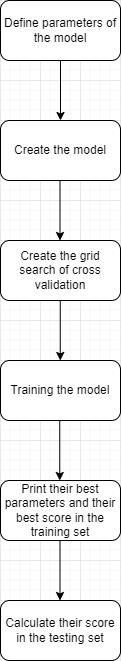

The diagram above was exported from draw.io. Its source (the exported page's mxGraphModel, read from the mxfile embedded in the PNG):
<mxGraphModel dx="1050" dy="557" grid="1" gridSize="10" guides="1" tooltips="1" connect="1" arrows="1" fold="1" page="1" pageScale="1" pageWidth="827" pageHeight="1169" math="0" shadow="0">
  <root>
    <mxCell id="0" />
    <mxCell id="1" parent="0" />
    <mxCell id="XmbdrvkgvKLelBnLRysr-1" value="Define parameters of the model" style="rounded=1;whiteSpace=wrap;html=1;" vertex="1" parent="1">
      <mxGeometry x="360" y="80" width="120" height="60" as="geometry" />
    </mxCell>
    <mxCell id="XmbdrvkgvKLelBnLRysr-2" value="Create the model" style="rounded=1;whiteSpace=wrap;html=1;" vertex="1" parent="1">
      <mxGeometry x="360" y="200" width="120" height="60" as="geometry" />
    </mxCell>
    <mxCell id="XmbdrvkgvKLelBnLRysr-3" value="Create the grid search of cross validation" style="rounded=1;whiteSpace=wrap;html=1;" vertex="1" parent="1">
      <mxGeometry x="360" y="320" width="120" height="60" as="geometry" />
    </mxCell>
    <mxCell id="XmbdrvkgvKLelBnLRysr-4" value="Training the model" style="rounded=1;whiteSpace=wrap;html=1;" vertex="1" parent="1">
      <mxGeometry x="360" y="440" width="120" height="60" as="geometry" />
    </mxCell>
    <mxCell id="XmbdrvkgvKLelBnLRysr-5" value="Print their best parameters and their best score in the training set" style="rounded=1;whiteSpace=wrap;html=1;" vertex="1" parent="1">
      <mxGeometry x="360" y="560" width="120" height="60" as="geometry" />
    </mxCell>
    <mxCell id="XmbdrvkgvKLelBnLRysr-6" value="Calculate their score in the testing set" style="rounded=1;whiteSpace=wrap;html=1;" vertex="1" parent="1">
      <mxGeometry x="360" y="680" width="120" height="60" as="geometry" />
    </mxCell>
    <mxCell id="XmbdrvkgvKLelBnLRysr-7" value="" style="endArrow=classic;html=1;rounded=0;entryX=0.5;entryY=0;entryDx=0;entryDy=0;exitX=0.5;exitY=1;exitDx=0;exitDy=0;" edge="1" parent="1" source="XmbdrvkgvKLelBnLRysr-1" target="XmbdrvkgvKLelBnLRysr-2">
      <mxGeometry width="50" height="50" relative="1" as="geometry">
        <mxPoint x="414" y="140" as="sourcePoint" />
        <mxPoint x="464" y="90" as="targetPoint" />
      </mxGeometry>
    </mxCell>
    <mxCell id="XmbdrvkgvKLelBnLRysr-8" value="" style="endArrow=classic;html=1;rounded=0;entryX=0.5;entryY=0;entryDx=0;entryDy=0;exitX=0.5;exitY=1;exitDx=0;exitDy=0;" edge="1" parent="1">
      <mxGeometry width="50" height="50" relative="1" as="geometry">
        <mxPoint x="419.5" y="260" as="sourcePoint" />
        <mxPoint x="419.5" y="320" as="targetPoint" />
      </mxGeometry>
    </mxCell>
    <mxCell id="XmbdrvkgvKLelBnLRysr-9" value="" style="endArrow=classic;html=1;rounded=0;entryX=0.5;entryY=0;entryDx=0;entryDy=0;exitX=0.5;exitY=1;exitDx=0;exitDy=0;" edge="1" parent="1">
      <mxGeometry width="50" height="50" relative="1" as="geometry">
        <mxPoint x="419.25" y="500" as="sourcePoint" />
        <mxPoint x="419.25" y="560" as="targetPoint" />
      </mxGeometry>
    </mxCell>
    <mxCell id="XmbdrvkgvKLelBnLRysr-10" value="" style="endArrow=classic;html=1;rounded=0;entryX=0.5;entryY=0;entryDx=0;entryDy=0;exitX=0.5;exitY=1;exitDx=0;exitDy=0;" edge="1" parent="1">
      <mxGeometry width="50" height="50" relative="1" as="geometry">
        <mxPoint x="419.75" y="380" as="sourcePoint" />
        <mxPoint x="419.75" y="440" as="targetPoint" />
      </mxGeometry>
    </mxCell>
    <mxCell id="XmbdrvkgvKLelBnLRysr-11" value="" style="endArrow=classic;html=1;rounded=0;entryX=0.5;entryY=0;entryDx=0;entryDy=0;exitX=0.5;exitY=1;exitDx=0;exitDy=0;" edge="1" parent="1">
      <mxGeometry width="50" height="50" relative="1" as="geometry">
        <mxPoint x="419.5" y="620" as="sourcePoint" />
        <mxPoint x="419.5" y="680" as="targetPoint" />
      </mxGeometry>
    </mxCell>
  </root>
</mxGraphModel>